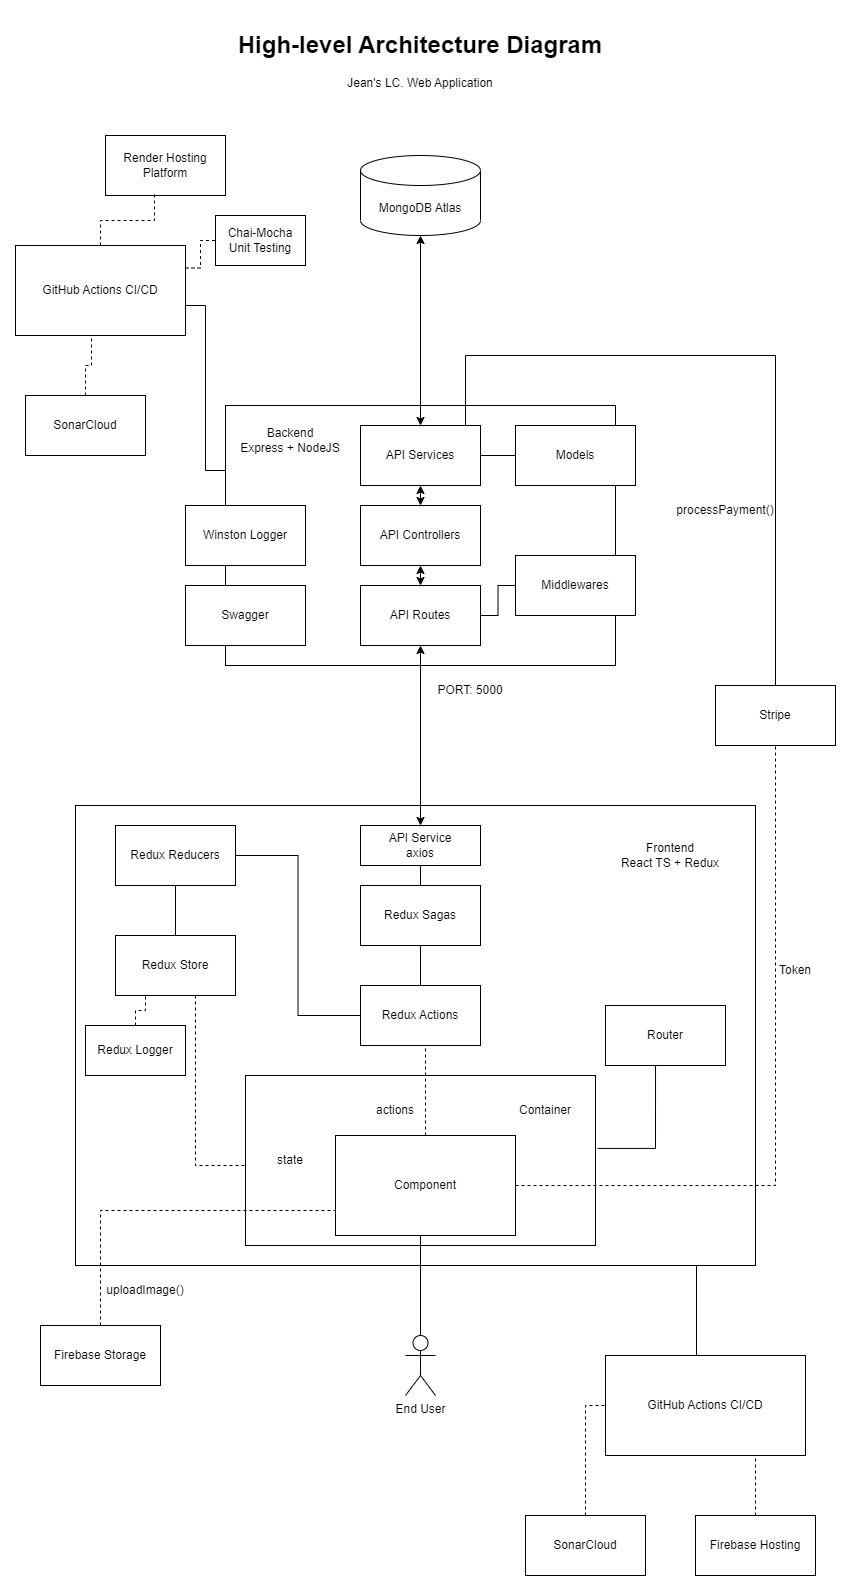

The diagram above was exported from draw.io. Its source (the exported page's mxGraphModel, read from the mxfile embedded in the PNG):
<mxGraphModel dx="1434" dy="1864" grid="1" gridSize="10" guides="1" tooltips="1" connect="1" arrows="1" fold="1" page="1" pageScale="1" pageWidth="850" pageHeight="1100" math="0" shadow="0">
  <root>
    <mxCell id="0" />
    <mxCell id="1" parent="0" />
    <mxCell id="iDzO7bQTppORcoEMcHXo-1" value="" style="rounded=0;whiteSpace=wrap;html=1;" vertex="1" parent="1">
      <mxGeometry x="230" y="310" width="390" height="260" as="geometry" />
    </mxCell>
    <mxCell id="iDzO7bQTppORcoEMcHXo-2" value="API Services" style="rounded=0;whiteSpace=wrap;html=1;" vertex="1" parent="1">
      <mxGeometry x="365" y="330" width="120" height="60" as="geometry" />
    </mxCell>
    <mxCell id="iDzO7bQTppORcoEMcHXo-3" value="API Controllers" style="rounded=0;whiteSpace=wrap;html=1;" vertex="1" parent="1">
      <mxGeometry x="365" y="410" width="120" height="60" as="geometry" />
    </mxCell>
    <mxCell id="iDzO7bQTppORcoEMcHXo-4" value="API Routes" style="rounded=0;whiteSpace=wrap;html=1;" vertex="1" parent="1">
      <mxGeometry x="365" y="490" width="120" height="60" as="geometry" />
    </mxCell>
    <mxCell id="iDzO7bQTppORcoEMcHXo-5" value="Winston Logger" style="rounded=0;whiteSpace=wrap;html=1;" vertex="1" parent="1">
      <mxGeometry x="190" y="410" width="120" height="60" as="geometry" />
    </mxCell>
    <mxCell id="iDzO7bQTppORcoEMcHXo-6" value="MongoDB Atlas" style="shape=cylinder3;whiteSpace=wrap;html=1;boundedLbl=1;backgroundOutline=1;size=15;" vertex="1" parent="1">
      <mxGeometry x="365" y="60" width="120" height="80" as="geometry" />
    </mxCell>
    <mxCell id="iDzO7bQTppORcoEMcHXo-7" value="GitHub Actions CI/CD" style="rounded=0;whiteSpace=wrap;html=1;" vertex="1" parent="1">
      <mxGeometry x="20" y="150" width="170" height="90" as="geometry" />
    </mxCell>
    <mxCell id="iDzO7bQTppORcoEMcHXo-8" value="Render Hosting Platform" style="rounded=0;whiteSpace=wrap;html=1;" vertex="1" parent="1">
      <mxGeometry x="110" y="40" width="120" height="60" as="geometry" />
    </mxCell>
    <mxCell id="iDzO7bQTppORcoEMcHXo-9" value="SonarCloud" style="rounded=0;whiteSpace=wrap;html=1;" vertex="1" parent="1">
      <mxGeometry x="30" y="300" width="120" height="60" as="geometry" />
    </mxCell>
    <mxCell id="iDzO7bQTppORcoEMcHXo-10" value="" style="endArrow=none;dashed=1;html=1;rounded=0;exitX=0.5;exitY=0;exitDx=0;exitDy=0;entryX=0.447;entryY=1.011;entryDx=0;entryDy=0;entryPerimeter=0;edgeStyle=orthogonalEdgeStyle;" edge="1" parent="1" source="iDzO7bQTppORcoEMcHXo-9" target="iDzO7bQTppORcoEMcHXo-7">
      <mxGeometry width="50" height="50" relative="1" as="geometry">
        <mxPoint x="400" y="310" as="sourcePoint" />
        <mxPoint x="450" y="260" as="targetPoint" />
      </mxGeometry>
    </mxCell>
    <mxCell id="iDzO7bQTppORcoEMcHXo-11" value="" style="endArrow=none;dashed=1;html=1;rounded=0;exitX=0.408;exitY=0.983;exitDx=0;exitDy=0;exitPerimeter=0;edgeStyle=orthogonalEdgeStyle;" edge="1" parent="1" source="iDzO7bQTppORcoEMcHXo-8" target="iDzO7bQTppORcoEMcHXo-7">
      <mxGeometry width="50" height="50" relative="1" as="geometry">
        <mxPoint x="400" y="310" as="sourcePoint" />
        <mxPoint x="450" y="260" as="targetPoint" />
      </mxGeometry>
    </mxCell>
    <mxCell id="iDzO7bQTppORcoEMcHXo-13" value="" style="endArrow=none;html=1;rounded=0;exitX=0;exitY=0.25;exitDx=0;exitDy=0;entryX=1;entryY=0.5;entryDx=0;entryDy=0;edgeStyle=orthogonalEdgeStyle;" edge="1" parent="1" source="iDzO7bQTppORcoEMcHXo-1" target="iDzO7bQTppORcoEMcHXo-7">
      <mxGeometry width="50" height="50" relative="1" as="geometry">
        <mxPoint x="400" y="310" as="sourcePoint" />
        <mxPoint x="450" y="260" as="targetPoint" />
        <Array as="points">
          <mxPoint x="210" y="375" />
          <mxPoint x="210" y="210" />
          <mxPoint x="190" y="210" />
        </Array>
      </mxGeometry>
    </mxCell>
    <mxCell id="iDzO7bQTppORcoEMcHXo-15" value="Models" style="rounded=0;whiteSpace=wrap;html=1;" vertex="1" parent="1">
      <mxGeometry x="520" y="330" width="120" height="60" as="geometry" />
    </mxCell>
    <mxCell id="iDzO7bQTppORcoEMcHXo-16" value="" style="endArrow=none;html=1;rounded=0;exitX=1;exitY=0.5;exitDx=0;exitDy=0;entryX=0;entryY=0.5;entryDx=0;entryDy=0;" edge="1" parent="1" source="iDzO7bQTppORcoEMcHXo-2" target="iDzO7bQTppORcoEMcHXo-15">
      <mxGeometry width="50" height="50" relative="1" as="geometry">
        <mxPoint x="400" y="310" as="sourcePoint" />
        <mxPoint x="450" y="260" as="targetPoint" />
      </mxGeometry>
    </mxCell>
    <mxCell id="iDzO7bQTppORcoEMcHXo-17" value="" style="endArrow=classic;startArrow=classic;html=1;rounded=0;exitX=0.5;exitY=0;exitDx=0;exitDy=0;entryX=0.5;entryY=1;entryDx=0;entryDy=0;entryPerimeter=0;" edge="1" parent="1" source="iDzO7bQTppORcoEMcHXo-2" target="iDzO7bQTppORcoEMcHXo-6">
      <mxGeometry width="50" height="50" relative="1" as="geometry">
        <mxPoint x="400" y="310" as="sourcePoint" />
        <mxPoint x="450" y="260" as="targetPoint" />
      </mxGeometry>
    </mxCell>
    <mxCell id="iDzO7bQTppORcoEMcHXo-18" value="" style="endArrow=classic;startArrow=classic;html=1;rounded=0;exitX=0.5;exitY=0;exitDx=0;exitDy=0;entryX=0.5;entryY=1;entryDx=0;entryDy=0;" edge="1" parent="1" source="iDzO7bQTppORcoEMcHXo-3" target="iDzO7bQTppORcoEMcHXo-2">
      <mxGeometry width="50" height="50" relative="1" as="geometry">
        <mxPoint x="400" y="310" as="sourcePoint" />
        <mxPoint x="450" y="260" as="targetPoint" />
      </mxGeometry>
    </mxCell>
    <mxCell id="iDzO7bQTppORcoEMcHXo-20" value="" style="endArrow=classic;startArrow=classic;html=1;rounded=0;entryX=0.5;entryY=1;entryDx=0;entryDy=0;" edge="1" parent="1" source="iDzO7bQTppORcoEMcHXo-4" target="iDzO7bQTppORcoEMcHXo-3">
      <mxGeometry width="50" height="50" relative="1" as="geometry">
        <mxPoint x="400" y="310" as="sourcePoint" />
        <mxPoint x="450" y="260" as="targetPoint" />
      </mxGeometry>
    </mxCell>
    <mxCell id="iDzO7bQTppORcoEMcHXo-21" value="Swagger" style="rounded=0;whiteSpace=wrap;html=1;" vertex="1" parent="1">
      <mxGeometry x="190" y="490" width="120" height="60" as="geometry" />
    </mxCell>
    <mxCell id="iDzO7bQTppORcoEMcHXo-22" value="" style="rounded=0;whiteSpace=wrap;html=1;" vertex="1" parent="1">
      <mxGeometry x="80" y="710" width="680" height="460" as="geometry" />
    </mxCell>
    <mxCell id="iDzO7bQTppORcoEMcHXo-23" value="Backend&lt;br&gt;Express + NodeJS" style="text;html=1;strokeColor=none;fillColor=none;align=center;verticalAlign=middle;whiteSpace=wrap;rounded=0;" vertex="1" parent="1">
      <mxGeometry x="240" y="330" width="110" height="30" as="geometry" />
    </mxCell>
    <mxCell id="iDzO7bQTppORcoEMcHXo-25" value="" style="endArrow=classic;startArrow=classic;html=1;rounded=0;entryX=0.5;entryY=1;entryDx=0;entryDy=0;edgeStyle=orthogonalEdgeStyle;exitX=0.5;exitY=0;exitDx=0;exitDy=0;" edge="1" parent="1" source="iDzO7bQTppORcoEMcHXo-45" target="iDzO7bQTppORcoEMcHXo-4">
      <mxGeometry width="50" height="50" relative="1" as="geometry">
        <mxPoint x="400" y="620" as="sourcePoint" />
        <mxPoint x="450" y="570" as="targetPoint" />
        <Array as="points" />
      </mxGeometry>
    </mxCell>
    <mxCell id="iDzO7bQTppORcoEMcHXo-26" value="PORT: 5000" style="text;html=1;strokeColor=none;fillColor=none;align=center;verticalAlign=middle;whiteSpace=wrap;rounded=0;" vertex="1" parent="1">
      <mxGeometry x="440" y="580" width="70" height="30" as="geometry" />
    </mxCell>
    <mxCell id="iDzO7bQTppORcoEMcHXo-27" value="Middlewares" style="rounded=0;whiteSpace=wrap;html=1;" vertex="1" parent="1">
      <mxGeometry x="520" y="460" width="120" height="60" as="geometry" />
    </mxCell>
    <mxCell id="iDzO7bQTppORcoEMcHXo-28" value="" style="endArrow=none;html=1;rounded=0;exitX=1;exitY=0.5;exitDx=0;exitDy=0;entryX=0;entryY=0.5;entryDx=0;entryDy=0;edgeStyle=orthogonalEdgeStyle;" edge="1" parent="1" source="iDzO7bQTppORcoEMcHXo-4" target="iDzO7bQTppORcoEMcHXo-27">
      <mxGeometry width="50" height="50" relative="1" as="geometry">
        <mxPoint x="400" y="510" as="sourcePoint" />
        <mxPoint x="450" y="460" as="targetPoint" />
      </mxGeometry>
    </mxCell>
    <mxCell id="iDzO7bQTppORcoEMcHXo-29" value="" style="rounded=0;whiteSpace=wrap;html=1;" vertex="1" parent="1">
      <mxGeometry x="250" y="980" width="350" height="170" as="geometry" />
    </mxCell>
    <mxCell id="iDzO7bQTppORcoEMcHXo-30" value="Component" style="rounded=0;whiteSpace=wrap;html=1;" vertex="1" parent="1">
      <mxGeometry x="340" y="1040" width="180" height="100" as="geometry" />
    </mxCell>
    <mxCell id="iDzO7bQTppORcoEMcHXo-31" value="Container" style="text;html=1;strokeColor=none;fillColor=none;align=center;verticalAlign=middle;whiteSpace=wrap;rounded=0;" vertex="1" parent="1">
      <mxGeometry x="520" y="1000" width="60" height="30" as="geometry" />
    </mxCell>
    <mxCell id="iDzO7bQTppORcoEMcHXo-32" value="End User" style="shape=umlActor;verticalLabelPosition=bottom;verticalAlign=top;html=1;outlineConnect=0;" vertex="1" parent="1">
      <mxGeometry x="410" y="1240" width="30" height="60" as="geometry" />
    </mxCell>
    <mxCell id="iDzO7bQTppORcoEMcHXo-33" value="" style="endArrow=none;html=1;rounded=0;exitX=0.5;exitY=0;exitDx=0;exitDy=0;exitPerimeter=0;" edge="1" parent="1" source="iDzO7bQTppORcoEMcHXo-32">
      <mxGeometry width="50" height="50" relative="1" as="geometry">
        <mxPoint x="420" y="1230" as="sourcePoint" />
        <mxPoint x="425" y="1140" as="targetPoint" />
      </mxGeometry>
    </mxCell>
    <mxCell id="iDzO7bQTppORcoEMcHXo-35" value="Router" style="rounded=0;whiteSpace=wrap;html=1;" vertex="1" parent="1">
      <mxGeometry x="610" y="910" width="120" height="60" as="geometry" />
    </mxCell>
    <mxCell id="iDzO7bQTppORcoEMcHXo-36" value="Redux Actions" style="rounded=0;whiteSpace=wrap;html=1;" vertex="1" parent="1">
      <mxGeometry x="365" y="890" width="120" height="60" as="geometry" />
    </mxCell>
    <mxCell id="iDzO7bQTppORcoEMcHXo-37" value="Redux Store" style="rounded=0;whiteSpace=wrap;html=1;" vertex="1" parent="1">
      <mxGeometry x="120" y="840" width="120" height="60" as="geometry" />
    </mxCell>
    <mxCell id="iDzO7bQTppORcoEMcHXo-38" value="Redux Reducers" style="rounded=0;whiteSpace=wrap;html=1;" vertex="1" parent="1">
      <mxGeometry x="120" y="730" width="120" height="60" as="geometry" />
    </mxCell>
    <mxCell id="iDzO7bQTppORcoEMcHXo-39" value="Redux Sagas" style="rounded=0;whiteSpace=wrap;html=1;" vertex="1" parent="1">
      <mxGeometry x="365" y="790" width="120" height="60" as="geometry" />
    </mxCell>
    <mxCell id="iDzO7bQTppORcoEMcHXo-40" value="" style="endArrow=none;html=1;rounded=0;" edge="1" parent="1" source="iDzO7bQTppORcoEMcHXo-39" target="iDzO7bQTppORcoEMcHXo-36">
      <mxGeometry width="50" height="50" relative="1" as="geometry">
        <mxPoint x="400" y="1020" as="sourcePoint" />
        <mxPoint x="450" y="970" as="targetPoint" />
      </mxGeometry>
    </mxCell>
    <mxCell id="iDzO7bQTppORcoEMcHXo-42" value="" style="endArrow=none;html=1;rounded=0;exitX=1;exitY=0.5;exitDx=0;exitDy=0;entryX=0;entryY=0.5;entryDx=0;entryDy=0;edgeStyle=orthogonalEdgeStyle;" edge="1" parent="1" source="iDzO7bQTppORcoEMcHXo-38" target="iDzO7bQTppORcoEMcHXo-36">
      <mxGeometry width="50" height="50" relative="1" as="geometry">
        <mxPoint x="400" y="1020" as="sourcePoint" />
        <mxPoint x="450" y="970" as="targetPoint" />
      </mxGeometry>
    </mxCell>
    <mxCell id="iDzO7bQTppORcoEMcHXo-43" value="" style="endArrow=none;html=1;rounded=0;" edge="1" parent="1" source="iDzO7bQTppORcoEMcHXo-37" target="iDzO7bQTppORcoEMcHXo-38">
      <mxGeometry width="50" height="50" relative="1" as="geometry">
        <mxPoint x="400" y="1020" as="sourcePoint" />
        <mxPoint x="450" y="970" as="targetPoint" />
      </mxGeometry>
    </mxCell>
    <mxCell id="iDzO7bQTppORcoEMcHXo-44" value="" style="endArrow=none;dashed=1;html=1;rounded=0;exitX=0.5;exitY=0;exitDx=0;exitDy=0;" edge="1" parent="1" source="iDzO7bQTppORcoEMcHXo-30">
      <mxGeometry width="50" height="50" relative="1" as="geometry">
        <mxPoint x="400" y="1020" as="sourcePoint" />
        <mxPoint x="430" y="950" as="targetPoint" />
      </mxGeometry>
    </mxCell>
    <mxCell id="iDzO7bQTppORcoEMcHXo-45" value="API Service&lt;br&gt;axios" style="rounded=0;whiteSpace=wrap;html=1;" vertex="1" parent="1">
      <mxGeometry x="365" y="730" width="120" height="40" as="geometry" />
    </mxCell>
    <mxCell id="iDzO7bQTppORcoEMcHXo-46" value="" style="endArrow=none;html=1;rounded=0;entryX=0.5;entryY=1;entryDx=0;entryDy=0;exitX=0.5;exitY=0;exitDx=0;exitDy=0;" edge="1" parent="1" source="iDzO7bQTppORcoEMcHXo-39" target="iDzO7bQTppORcoEMcHXo-45">
      <mxGeometry width="50" height="50" relative="1" as="geometry">
        <mxPoint x="430" y="790" as="sourcePoint" />
        <mxPoint x="450" y="770" as="targetPoint" />
      </mxGeometry>
    </mxCell>
    <mxCell id="iDzO7bQTppORcoEMcHXo-47" value="" style="endArrow=none;dashed=1;html=1;rounded=0;edgeStyle=orthogonalEdgeStyle;entryX=0;entryY=0.5;entryDx=0;entryDy=0;" edge="1" parent="1" source="iDzO7bQTppORcoEMcHXo-37" target="iDzO7bQTppORcoEMcHXo-29">
      <mxGeometry width="50" height="50" relative="1" as="geometry">
        <mxPoint x="400" y="1020" as="sourcePoint" />
        <mxPoint x="250" y="1084" as="targetPoint" />
        <Array as="points">
          <mxPoint x="200" y="1070" />
          <mxPoint x="250" y="1070" />
        </Array>
      </mxGeometry>
    </mxCell>
    <mxCell id="iDzO7bQTppORcoEMcHXo-48" value="actions" style="text;html=1;strokeColor=none;fillColor=none;align=center;verticalAlign=middle;whiteSpace=wrap;rounded=0;" vertex="1" parent="1">
      <mxGeometry x="370" y="1000" width="60" height="30" as="geometry" />
    </mxCell>
    <mxCell id="iDzO7bQTppORcoEMcHXo-49" value="state" style="text;html=1;strokeColor=none;fillColor=none;align=center;verticalAlign=middle;whiteSpace=wrap;rounded=0;" vertex="1" parent="1">
      <mxGeometry x="265" y="1050" width="60" height="30" as="geometry" />
    </mxCell>
    <mxCell id="iDzO7bQTppORcoEMcHXo-50" value="Redux Logger" style="rounded=0;whiteSpace=wrap;html=1;" vertex="1" parent="1">
      <mxGeometry x="90" y="930" width="100" height="50" as="geometry" />
    </mxCell>
    <mxCell id="iDzO7bQTppORcoEMcHXo-51" value="Chai-Mocha&lt;br&gt;Unit Testing" style="rounded=0;whiteSpace=wrap;html=1;" vertex="1" parent="1">
      <mxGeometry x="220" y="120" width="90" height="50" as="geometry" />
    </mxCell>
    <mxCell id="iDzO7bQTppORcoEMcHXo-52" value="Stripe" style="rounded=0;whiteSpace=wrap;html=1;" vertex="1" parent="1">
      <mxGeometry x="720" y="590" width="120" height="60" as="geometry" />
    </mxCell>
    <mxCell id="iDzO7bQTppORcoEMcHXo-53" value="" style="endArrow=none;dashed=1;html=1;rounded=0;exitX=1;exitY=0.5;exitDx=0;exitDy=0;entryX=0.5;entryY=1;entryDx=0;entryDy=0;edgeStyle=orthogonalEdgeStyle;" edge="1" parent="1" source="iDzO7bQTppORcoEMcHXo-30" target="iDzO7bQTppORcoEMcHXo-52">
      <mxGeometry width="50" height="50" relative="1" as="geometry">
        <mxPoint x="400" y="910" as="sourcePoint" />
        <mxPoint x="450" y="860" as="targetPoint" />
      </mxGeometry>
    </mxCell>
    <mxCell id="iDzO7bQTppORcoEMcHXo-54" value="" style="endArrow=none;html=1;rounded=0;entryX=0.5;entryY=0;entryDx=0;entryDy=0;edgeStyle=orthogonalEdgeStyle;" edge="1" parent="1" source="iDzO7bQTppORcoEMcHXo-2" target="iDzO7bQTppORcoEMcHXo-52">
      <mxGeometry width="50" height="50" relative="1" as="geometry">
        <mxPoint x="400" y="610" as="sourcePoint" />
        <mxPoint x="450" y="560" as="targetPoint" />
        <Array as="points">
          <mxPoint x="470" y="260" />
          <mxPoint x="780" y="260" />
        </Array>
      </mxGeometry>
    </mxCell>
    <mxCell id="iDzO7bQTppORcoEMcHXo-55" value="Token" style="text;html=1;strokeColor=none;fillColor=none;align=center;verticalAlign=middle;whiteSpace=wrap;rounded=0;" vertex="1" parent="1">
      <mxGeometry x="770" y="860" width="60" height="30" as="geometry" />
    </mxCell>
    <mxCell id="iDzO7bQTppORcoEMcHXo-56" value="processPayment()" style="text;html=1;strokeColor=none;fillColor=none;align=center;verticalAlign=middle;whiteSpace=wrap;rounded=0;" vertex="1" parent="1">
      <mxGeometry x="700" y="400" width="60" height="30" as="geometry" />
    </mxCell>
    <mxCell id="iDzO7bQTppORcoEMcHXo-57" value="Firebase Storage" style="rounded=0;whiteSpace=wrap;html=1;" vertex="1" parent="1">
      <mxGeometry x="45" y="1230" width="120" height="60" as="geometry" />
    </mxCell>
    <mxCell id="iDzO7bQTppORcoEMcHXo-58" value="" style="endArrow=none;dashed=1;html=1;rounded=0;entryX=0;entryY=0.75;entryDx=0;entryDy=0;exitX=0.5;exitY=0;exitDx=0;exitDy=0;edgeStyle=orthogonalEdgeStyle;" edge="1" parent="1" source="iDzO7bQTppORcoEMcHXo-57" target="iDzO7bQTppORcoEMcHXo-30">
      <mxGeometry width="50" height="50" relative="1" as="geometry">
        <mxPoint x="400" y="1310" as="sourcePoint" />
        <mxPoint x="450" y="1260" as="targetPoint" />
      </mxGeometry>
    </mxCell>
    <mxCell id="iDzO7bQTppORcoEMcHXo-59" value="uploadImage()" style="text;html=1;strokeColor=none;fillColor=none;align=center;verticalAlign=middle;whiteSpace=wrap;rounded=0;" vertex="1" parent="1">
      <mxGeometry x="120" y="1180" width="60" height="30" as="geometry" />
    </mxCell>
    <mxCell id="iDzO7bQTppORcoEMcHXo-60" value="GitHub Actions CI/CD" style="rounded=0;whiteSpace=wrap;html=1;" vertex="1" parent="1">
      <mxGeometry x="610" y="1260" width="200" height="100" as="geometry" />
    </mxCell>
    <mxCell id="iDzO7bQTppORcoEMcHXo-61" value="" style="endArrow=none;dashed=1;html=1;rounded=0;exitX=1;exitY=0.25;exitDx=0;exitDy=0;entryX=0;entryY=0.5;entryDx=0;entryDy=0;edgeStyle=orthogonalEdgeStyle;" edge="1" parent="1" source="iDzO7bQTppORcoEMcHXo-7" target="iDzO7bQTppORcoEMcHXo-51">
      <mxGeometry width="50" height="50" relative="1" as="geometry">
        <mxPoint x="400" y="430" as="sourcePoint" />
        <mxPoint x="450" y="380" as="targetPoint" />
      </mxGeometry>
    </mxCell>
    <mxCell id="iDzO7bQTppORcoEMcHXo-62" value="" style="endArrow=none;html=1;rounded=0;exitX=0.455;exitY=0;exitDx=0;exitDy=0;exitPerimeter=0;edgeStyle=orthogonalEdgeStyle;" edge="1" parent="1" source="iDzO7bQTppORcoEMcHXo-60">
      <mxGeometry width="50" height="50" relative="1" as="geometry">
        <mxPoint x="400" y="1330" as="sourcePoint" />
        <mxPoint x="710" y="1170" as="targetPoint" />
        <Array as="points">
          <mxPoint x="701" y="1170" />
        </Array>
      </mxGeometry>
    </mxCell>
    <mxCell id="iDzO7bQTppORcoEMcHXo-63" value="" style="endArrow=none;dashed=1;html=1;rounded=0;exitX=0.5;exitY=0;exitDx=0;exitDy=0;entryX=0.25;entryY=1;entryDx=0;entryDy=0;edgeStyle=orthogonalEdgeStyle;" edge="1" parent="1" source="iDzO7bQTppORcoEMcHXo-50" target="iDzO7bQTppORcoEMcHXo-37">
      <mxGeometry width="50" height="50" relative="1" as="geometry">
        <mxPoint x="400" y="1130" as="sourcePoint" />
        <mxPoint x="450" y="1080" as="targetPoint" />
      </mxGeometry>
    </mxCell>
    <mxCell id="iDzO7bQTppORcoEMcHXo-64" value="SonarCloud" style="rounded=0;whiteSpace=wrap;html=1;" vertex="1" parent="1">
      <mxGeometry x="530" y="1420" width="120" height="60" as="geometry" />
    </mxCell>
    <mxCell id="iDzO7bQTppORcoEMcHXo-65" value="" style="endArrow=none;dashed=1;html=1;rounded=0;exitX=0.5;exitY=0;exitDx=0;exitDy=0;entryX=0;entryY=0.5;entryDx=0;entryDy=0;edgeStyle=orthogonalEdgeStyle;" edge="1" parent="1" source="iDzO7bQTppORcoEMcHXo-64" target="iDzO7bQTppORcoEMcHXo-60">
      <mxGeometry width="50" height="50" relative="1" as="geometry">
        <mxPoint x="400" y="1310" as="sourcePoint" />
        <mxPoint x="450" y="1260" as="targetPoint" />
      </mxGeometry>
    </mxCell>
    <mxCell id="iDzO7bQTppORcoEMcHXo-66" value="Firebase Hosting" style="rounded=0;whiteSpace=wrap;html=1;" vertex="1" parent="1">
      <mxGeometry x="700" y="1420" width="120" height="60" as="geometry" />
    </mxCell>
    <mxCell id="iDzO7bQTppORcoEMcHXo-67" value="" style="endArrow=none;dashed=1;html=1;rounded=0;exitX=0.5;exitY=0;exitDx=0;exitDy=0;edgeStyle=orthogonalEdgeStyle;" edge="1" parent="1" source="iDzO7bQTppORcoEMcHXo-66">
      <mxGeometry width="50" height="50" relative="1" as="geometry">
        <mxPoint x="400" y="1310" as="sourcePoint" />
        <mxPoint x="760" y="1360" as="targetPoint" />
        <Array as="points">
          <mxPoint x="760" y="1363" />
        </Array>
      </mxGeometry>
    </mxCell>
    <mxCell id="iDzO7bQTppORcoEMcHXo-68" value="" style="endArrow=none;html=1;rounded=0;exitX=1.006;exitY=0.429;exitDx=0;exitDy=0;exitPerimeter=0;entryX=0.417;entryY=1;entryDx=0;entryDy=0;entryPerimeter=0;edgeStyle=orthogonalEdgeStyle;" edge="1" parent="1" source="iDzO7bQTppORcoEMcHXo-29" target="iDzO7bQTppORcoEMcHXo-35">
      <mxGeometry width="50" height="50" relative="1" as="geometry">
        <mxPoint x="400" y="1010" as="sourcePoint" />
        <mxPoint x="450" y="960" as="targetPoint" />
      </mxGeometry>
    </mxCell>
    <mxCell id="iDzO7bQTppORcoEMcHXo-69" value="&lt;h1&gt;High-level Architecture Diagram&lt;/h1&gt;&lt;p&gt;Jean's LC. Web Application&lt;/p&gt;" style="text;html=1;strokeColor=none;fillColor=none;spacing=5;spacingTop=-20;whiteSpace=wrap;overflow=hidden;rounded=0;align=center;" vertex="1" parent="1">
      <mxGeometry x="205" y="-70" width="440" height="120" as="geometry" />
    </mxCell>
    <mxCell id="iDzO7bQTppORcoEMcHXo-70" value="Frontend&lt;br&gt;React TS + Redux" style="text;html=1;strokeColor=none;fillColor=none;align=center;verticalAlign=middle;whiteSpace=wrap;rounded=0;" vertex="1" parent="1">
      <mxGeometry x="620" y="745" width="110" height="30" as="geometry" />
    </mxCell>
  </root>
</mxGraphModel>